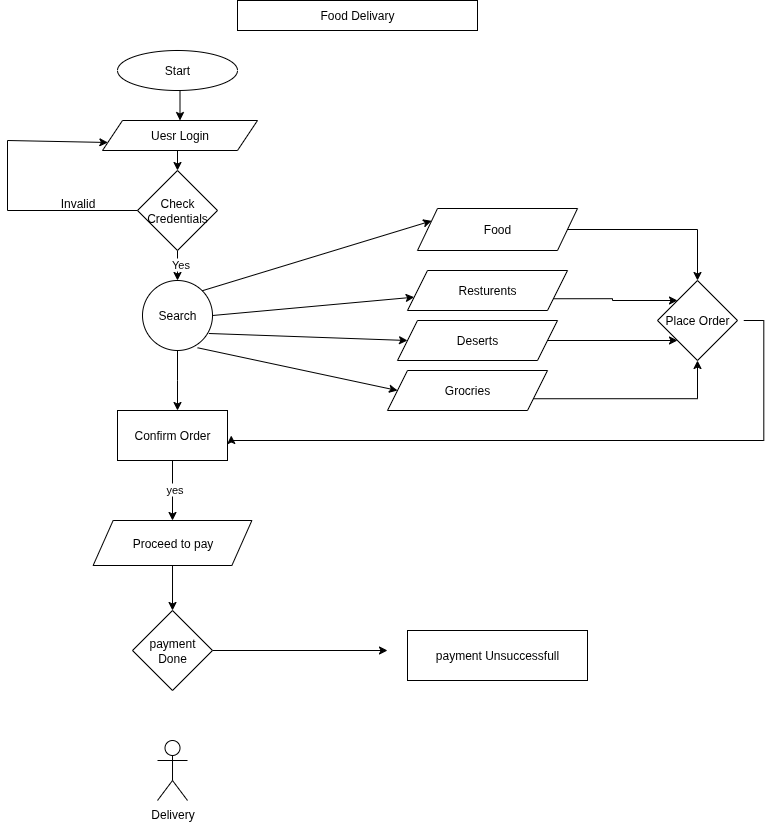

The diagram above was exported from draw.io. Its source (the exported page's mxGraphModel, read from the mxfile embedded in the PNG):
<mxGraphModel dx="1034" dy="584" grid="1" gridSize="10" guides="1" tooltips="1" connect="1" arrows="1" fold="1" page="1" pageScale="1" pageWidth="827" pageHeight="1169" math="0" shadow="0">
  <root>
    <mxCell id="0" />
    <mxCell id="1" parent="0" />
    <mxCell id="bOBLMZgfGn_LZVVj8hgo-25" style="edgeStyle=orthogonalEdgeStyle;rounded=0;orthogonalLoop=1;jettySize=auto;html=1;exitX=0.5;exitY=1;exitDx=0;exitDy=0;entryX=0.5;entryY=0;entryDx=0;entryDy=0;" edge="1" parent="1" source="bOBLMZgfGn_LZVVj8hgo-1" target="bOBLMZgfGn_LZVVj8hgo-2">
      <mxGeometry relative="1" as="geometry" />
    </mxCell>
    <mxCell id="bOBLMZgfGn_LZVVj8hgo-1" value="Start" style="ellipse;whiteSpace=wrap;html=1;" vertex="1" parent="1">
      <mxGeometry x="150" y="70" width="120" height="40" as="geometry" />
    </mxCell>
    <mxCell id="bOBLMZgfGn_LZVVj8hgo-16" style="edgeStyle=orthogonalEdgeStyle;rounded=0;orthogonalLoop=1;jettySize=auto;html=1;exitX=0.5;exitY=1;exitDx=0;exitDy=0;entryX=0.5;entryY=0;entryDx=0;entryDy=0;" edge="1" parent="1" source="bOBLMZgfGn_LZVVj8hgo-2" target="bOBLMZgfGn_LZVVj8hgo-4">
      <mxGeometry relative="1" as="geometry" />
    </mxCell>
    <mxCell id="bOBLMZgfGn_LZVVj8hgo-2" value="Uesr Login" style="shape=parallelogram;perimeter=parallelogramPerimeter;whiteSpace=wrap;html=1;fixedSize=1;" vertex="1" parent="1">
      <mxGeometry x="135" y="140" width="155" height="30" as="geometry" />
    </mxCell>
    <mxCell id="bOBLMZgfGn_LZVVj8hgo-3" value="Food Delivary" style="rounded=0;whiteSpace=wrap;html=1;" vertex="1" parent="1">
      <mxGeometry x="270" y="20" width="240" height="30" as="geometry" />
    </mxCell>
    <mxCell id="bOBLMZgfGn_LZVVj8hgo-11" style="edgeStyle=orthogonalEdgeStyle;rounded=0;orthogonalLoop=1;jettySize=auto;html=1;exitX=0.5;exitY=1;exitDx=0;exitDy=0;" edge="1" parent="1" source="bOBLMZgfGn_LZVVj8hgo-4" target="bOBLMZgfGn_LZVVj8hgo-5">
      <mxGeometry relative="1" as="geometry" />
    </mxCell>
    <mxCell id="bOBLMZgfGn_LZVVj8hgo-24" value="Yes" style="edgeLabel;html=1;align=center;verticalAlign=middle;resizable=0;points=[];" vertex="1" connectable="0" parent="bOBLMZgfGn_LZVVj8hgo-11">
      <mxGeometry x="0.32" y="2" relative="1" as="geometry">
        <mxPoint as="offset" />
      </mxGeometry>
    </mxCell>
    <mxCell id="bOBLMZgfGn_LZVVj8hgo-4" value="Check Credentials" style="rhombus;whiteSpace=wrap;html=1;" vertex="1" parent="1">
      <mxGeometry x="170" y="190" width="80" height="80" as="geometry" />
    </mxCell>
    <mxCell id="bOBLMZgfGn_LZVVj8hgo-27" style="edgeStyle=orthogonalEdgeStyle;rounded=0;orthogonalLoop=1;jettySize=auto;html=1;exitX=0.5;exitY=1;exitDx=0;exitDy=0;" edge="1" parent="1" source="bOBLMZgfGn_LZVVj8hgo-5">
      <mxGeometry relative="1" as="geometry">
        <mxPoint x="210" y="430" as="targetPoint" />
      </mxGeometry>
    </mxCell>
    <mxCell id="bOBLMZgfGn_LZVVj8hgo-5" value="Search" style="ellipse;whiteSpace=wrap;html=1;aspect=fixed;" vertex="1" parent="1">
      <mxGeometry x="175" y="300" width="70" height="70" as="geometry" />
    </mxCell>
    <mxCell id="bOBLMZgfGn_LZVVj8hgo-7" value="" style="endArrow=none;html=1;rounded=0;exitX=0;exitY=0.5;exitDx=0;exitDy=0;" edge="1" parent="1" source="bOBLMZgfGn_LZVVj8hgo-4">
      <mxGeometry width="50" height="50" relative="1" as="geometry">
        <mxPoint x="390" y="330" as="sourcePoint" />
        <mxPoint x="40" y="230" as="targetPoint" />
      </mxGeometry>
    </mxCell>
    <mxCell id="bOBLMZgfGn_LZVVj8hgo-8" value="" style="endArrow=none;html=1;rounded=0;" edge="1" parent="1">
      <mxGeometry width="50" height="50" relative="1" as="geometry">
        <mxPoint x="40" y="230" as="sourcePoint" />
        <mxPoint x="40" y="160" as="targetPoint" />
      </mxGeometry>
    </mxCell>
    <mxCell id="bOBLMZgfGn_LZVVj8hgo-9" value="" style="endArrow=classic;html=1;rounded=0;entryX=0;entryY=0.75;entryDx=0;entryDy=0;" edge="1" parent="1" target="bOBLMZgfGn_LZVVj8hgo-2">
      <mxGeometry width="50" height="50" relative="1" as="geometry">
        <mxPoint x="40" y="160" as="sourcePoint" />
        <mxPoint x="440" y="280" as="targetPoint" />
      </mxGeometry>
    </mxCell>
    <mxCell id="bOBLMZgfGn_LZVVj8hgo-10" value="Invalid" style="text;html=1;align=center;verticalAlign=middle;resizable=0;points=[];autosize=1;strokeColor=none;fillColor=none;" vertex="1" parent="1">
      <mxGeometry x="80" y="208" width="60" height="30" as="geometry" />
    </mxCell>
    <mxCell id="bOBLMZgfGn_LZVVj8hgo-29" style="edgeStyle=orthogonalEdgeStyle;rounded=0;orthogonalLoop=1;jettySize=auto;html=1;exitX=1;exitY=0.5;exitDx=0;exitDy=0;" edge="1" parent="1" source="bOBLMZgfGn_LZVVj8hgo-12" target="bOBLMZgfGn_LZVVj8hgo-28">
      <mxGeometry relative="1" as="geometry" />
    </mxCell>
    <mxCell id="bOBLMZgfGn_LZVVj8hgo-12" value="Food" style="shape=parallelogram;perimeter=parallelogramPerimeter;whiteSpace=wrap;html=1;fixedSize=1;" vertex="1" parent="1">
      <mxGeometry x="450" y="228" width="160" height="42" as="geometry" />
    </mxCell>
    <mxCell id="bOBLMZgfGn_LZVVj8hgo-30" style="edgeStyle=orthogonalEdgeStyle;rounded=0;orthogonalLoop=1;jettySize=auto;html=1;exitX=1;exitY=0.75;exitDx=0;exitDy=0;entryX=0;entryY=0;entryDx=0;entryDy=0;" edge="1" parent="1" source="bOBLMZgfGn_LZVVj8hgo-13" target="bOBLMZgfGn_LZVVj8hgo-28">
      <mxGeometry relative="1" as="geometry" />
    </mxCell>
    <mxCell id="bOBLMZgfGn_LZVVj8hgo-13" value="Resturents" style="shape=parallelogram;perimeter=parallelogramPerimeter;whiteSpace=wrap;html=1;fixedSize=1;" vertex="1" parent="1">
      <mxGeometry x="440" y="290" width="160" height="40" as="geometry" />
    </mxCell>
    <mxCell id="bOBLMZgfGn_LZVVj8hgo-31" style="edgeStyle=orthogonalEdgeStyle;rounded=0;orthogonalLoop=1;jettySize=auto;html=1;exitX=1;exitY=0.5;exitDx=0;exitDy=0;entryX=0;entryY=1;entryDx=0;entryDy=0;" edge="1" parent="1" source="bOBLMZgfGn_LZVVj8hgo-14" target="bOBLMZgfGn_LZVVj8hgo-28">
      <mxGeometry relative="1" as="geometry" />
    </mxCell>
    <mxCell id="bOBLMZgfGn_LZVVj8hgo-14" value="Deserts" style="shape=parallelogram;perimeter=parallelogramPerimeter;whiteSpace=wrap;html=1;fixedSize=1;" vertex="1" parent="1">
      <mxGeometry x="430" y="340" width="160" height="40" as="geometry" />
    </mxCell>
    <mxCell id="bOBLMZgfGn_LZVVj8hgo-32" style="edgeStyle=orthogonalEdgeStyle;rounded=0;orthogonalLoop=1;jettySize=auto;html=1;exitX=1;exitY=0.75;exitDx=0;exitDy=0;entryX=0.5;entryY=1;entryDx=0;entryDy=0;" edge="1" parent="1" source="bOBLMZgfGn_LZVVj8hgo-15" target="bOBLMZgfGn_LZVVj8hgo-28">
      <mxGeometry relative="1" as="geometry" />
    </mxCell>
    <mxCell id="bOBLMZgfGn_LZVVj8hgo-15" value="Grocries" style="shape=parallelogram;perimeter=parallelogramPerimeter;whiteSpace=wrap;html=1;fixedSize=1;" vertex="1" parent="1">
      <mxGeometry x="420" y="390" width="160" height="40" as="geometry" />
    </mxCell>
    <mxCell id="bOBLMZgfGn_LZVVj8hgo-19" value="" style="endArrow=classic;html=1;rounded=0;exitX=1;exitY=0;exitDx=0;exitDy=0;entryX=0;entryY=0.25;entryDx=0;entryDy=0;" edge="1" parent="1" source="bOBLMZgfGn_LZVVj8hgo-5" target="bOBLMZgfGn_LZVVj8hgo-12">
      <mxGeometry width="50" height="50" relative="1" as="geometry">
        <mxPoint x="390" y="330" as="sourcePoint" />
        <mxPoint x="440" y="280" as="targetPoint" />
      </mxGeometry>
    </mxCell>
    <mxCell id="bOBLMZgfGn_LZVVj8hgo-20" value="" style="endArrow=classic;html=1;rounded=0;exitX=0.787;exitY=0.961;exitDx=0;exitDy=0;exitPerimeter=0;entryX=0;entryY=0.5;entryDx=0;entryDy=0;" edge="1" parent="1" source="bOBLMZgfGn_LZVVj8hgo-5" target="bOBLMZgfGn_LZVVj8hgo-15">
      <mxGeometry width="50" height="50" relative="1" as="geometry">
        <mxPoint x="390" y="330" as="sourcePoint" />
        <mxPoint x="440" y="280" as="targetPoint" />
      </mxGeometry>
    </mxCell>
    <mxCell id="bOBLMZgfGn_LZVVj8hgo-21" value="" style="endArrow=classic;html=1;rounded=0;exitX=0.948;exitY=0.757;exitDx=0;exitDy=0;exitPerimeter=0;entryX=0;entryY=0.5;entryDx=0;entryDy=0;" edge="1" parent="1" source="bOBLMZgfGn_LZVVj8hgo-5" target="bOBLMZgfGn_LZVVj8hgo-14">
      <mxGeometry width="50" height="50" relative="1" as="geometry">
        <mxPoint x="390" y="330" as="sourcePoint" />
        <mxPoint x="440" y="280" as="targetPoint" />
      </mxGeometry>
    </mxCell>
    <mxCell id="bOBLMZgfGn_LZVVj8hgo-22" value="" style="endArrow=classic;html=1;rounded=0;exitX=1;exitY=0.5;exitDx=0;exitDy=0;" edge="1" parent="1" source="bOBLMZgfGn_LZVVj8hgo-5" target="bOBLMZgfGn_LZVVj8hgo-13">
      <mxGeometry width="50" height="50" relative="1" as="geometry">
        <mxPoint x="390" y="330" as="sourcePoint" />
        <mxPoint x="440" y="280" as="targetPoint" />
      </mxGeometry>
    </mxCell>
    <mxCell id="bOBLMZgfGn_LZVVj8hgo-33" style="edgeStyle=orthogonalEdgeStyle;rounded=0;orthogonalLoop=1;jettySize=auto;html=1;exitX=1;exitY=0.5;exitDx=0;exitDy=0;entryX=1;entryY=0.5;entryDx=0;entryDy=0;" edge="1" parent="1">
      <mxGeometry relative="1" as="geometry">
        <mxPoint x="776.25" y="340" as="sourcePoint" />
        <mxPoint x="263.75" y="455" as="targetPoint" />
        <Array as="points">
          <mxPoint x="796.25" y="340" />
          <mxPoint x="796.25" y="460" />
          <mxPoint x="264.25" y="460" />
        </Array>
      </mxGeometry>
    </mxCell>
    <mxCell id="bOBLMZgfGn_LZVVj8hgo-28" value="Place Order" style="rhombus;whiteSpace=wrap;html=1;" vertex="1" parent="1">
      <mxGeometry x="690" y="300" width="80" height="80" as="geometry" />
    </mxCell>
    <mxCell id="bOBLMZgfGn_LZVVj8hgo-43" style="edgeStyle=orthogonalEdgeStyle;rounded=0;orthogonalLoop=1;jettySize=auto;html=1;exitX=0.5;exitY=1;exitDx=0;exitDy=0;entryX=0.5;entryY=0;entryDx=0;entryDy=0;" edge="1" parent="1" source="bOBLMZgfGn_LZVVj8hgo-34" target="bOBLMZgfGn_LZVVj8hgo-42">
      <mxGeometry relative="1" as="geometry" />
    </mxCell>
    <mxCell id="bOBLMZgfGn_LZVVj8hgo-34" value="Proceed to pay" style="shape=parallelogram;perimeter=parallelogramPerimeter;whiteSpace=wrap;html=1;fixedSize=1;" vertex="1" parent="1">
      <mxGeometry x="125.63" y="540" width="158.75" height="45" as="geometry" />
    </mxCell>
    <mxCell id="bOBLMZgfGn_LZVVj8hgo-36" value="" style="edgeStyle=orthogonalEdgeStyle;rounded=0;orthogonalLoop=1;jettySize=auto;html=1;" edge="1" parent="1" source="bOBLMZgfGn_LZVVj8hgo-35" target="bOBLMZgfGn_LZVVj8hgo-34">
      <mxGeometry relative="1" as="geometry" />
    </mxCell>
    <mxCell id="bOBLMZgfGn_LZVVj8hgo-38" value="yes" style="edgeLabel;html=1;align=center;verticalAlign=middle;resizable=0;points=[];" vertex="1" connectable="0" parent="bOBLMZgfGn_LZVVj8hgo-36">
      <mxGeometry x="-0.0663" y="1" relative="1" as="geometry">
        <mxPoint as="offset" />
      </mxGeometry>
    </mxCell>
    <mxCell id="bOBLMZgfGn_LZVVj8hgo-35" value="Confirm Order" style="rounded=0;whiteSpace=wrap;html=1;" vertex="1" parent="1">
      <mxGeometry x="150" y="430" width="110" height="50" as="geometry" />
    </mxCell>
    <mxCell id="bOBLMZgfGn_LZVVj8hgo-45" style="edgeStyle=orthogonalEdgeStyle;rounded=0;orthogonalLoop=1;jettySize=auto;html=1;exitX=1;exitY=0.5;exitDx=0;exitDy=0;" edge="1" parent="1" source="bOBLMZgfGn_LZVVj8hgo-42">
      <mxGeometry relative="1" as="geometry">
        <mxPoint x="420" y="670" as="targetPoint" />
      </mxGeometry>
    </mxCell>
    <mxCell id="bOBLMZgfGn_LZVVj8hgo-42" value="payment Done" style="rhombus;whiteSpace=wrap;html=1;" vertex="1" parent="1">
      <mxGeometry x="165.01" y="630" width="80" height="80" as="geometry" />
    </mxCell>
    <mxCell id="bOBLMZgfGn_LZVVj8hgo-44" value="Delivery" style="shape=umlActor;verticalLabelPosition=bottom;verticalAlign=top;html=1;outlineConnect=0;" vertex="1" parent="1">
      <mxGeometry x="190.01" y="760" width="30" height="60" as="geometry" />
    </mxCell>
    <mxCell id="bOBLMZgfGn_LZVVj8hgo-46" value="payment Unsuccessfull" style="rounded=0;whiteSpace=wrap;html=1;" vertex="1" parent="1">
      <mxGeometry x="440" y="650" width="180" height="50" as="geometry" />
    </mxCell>
  </root>
</mxGraphModel>